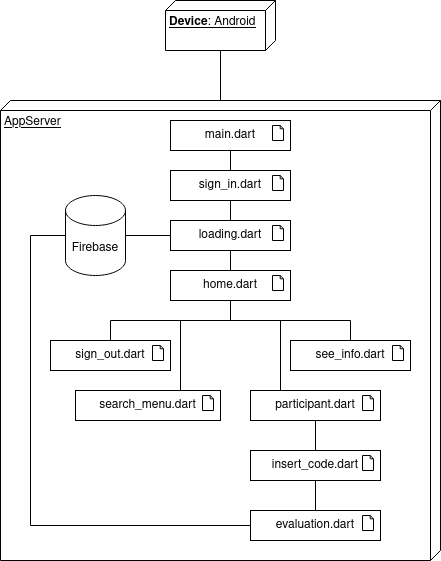

The diagram above was exported from draw.io. Its source (the exported page's mxGraphModel, read from the mxfile embedded in the PNG):
<mxGraphModel dx="4192" dy="1871" grid="1" gridSize="10" guides="1" tooltips="1" connect="1" arrows="1" fold="1" page="1" pageScale="1" pageWidth="850" pageHeight="1100" math="0" shadow="0">
  <root>
    <mxCell id="0" />
    <mxCell id="1" parent="0" />
    <mxCell id="FvM42rF1Z2ahb46T3o1m-13" style="edgeStyle=orthogonalEdgeStyle;rounded=0;orthogonalLoop=1;jettySize=auto;html=1;endArrow=none;endFill=0;" parent="1" source="FvM42rF1Z2ahb46T3o1m-3" target="FvM42rF1Z2ahb46T3o1m-9" edge="1">
      <mxGeometry relative="1" as="geometry" />
    </mxCell>
    <mxCell id="FvM42rF1Z2ahb46T3o1m-3" value="&lt;b&gt;Device&lt;/b&gt;: Android" style="verticalAlign=top;align=left;spacingTop=8;spacingLeft=2;spacingRight=12;shape=cube;size=10;direction=south;fontStyle=4;html=1;" parent="1" vertex="1">
      <mxGeometry x="-2265" y="-980" width="110" height="50" as="geometry" />
    </mxCell>
    <mxCell id="FvM42rF1Z2ahb46T3o1m-9" value="AppServer" style="verticalAlign=top;align=left;spacingTop=8;spacingLeft=2;spacingRight=12;shape=cube;size=10;direction=south;fontStyle=4;html=1;" parent="1" vertex="1">
      <mxGeometry x="-2430" y="-880" width="440" height="460" as="geometry" />
    </mxCell>
    <mxCell id="FvM42rF1Z2ahb46T3o1m-10" value="main.dart" style="html=1;outlineConnect=0;whiteSpace=wrap;shape=mxgraph.archimate.application;appType=artifact" parent="1" vertex="1">
      <mxGeometry x="-2260" y="-860" width="120" height="30" as="geometry" />
    </mxCell>
    <mxCell id="FvM42rF1Z2ahb46T3o1m-20" style="edgeStyle=orthogonalEdgeStyle;rounded=0;orthogonalLoop=1;jettySize=auto;html=1;endArrow=none;endFill=0;" parent="1" source="FvM42rF1Z2ahb46T3o1m-16" target="FvM42rF1Z2ahb46T3o1m-10" edge="1">
      <mxGeometry relative="1" as="geometry" />
    </mxCell>
    <mxCell id="FvM42rF1Z2ahb46T3o1m-21" value="" style="edgeStyle=orthogonalEdgeStyle;rounded=0;orthogonalLoop=1;jettySize=auto;html=1;endArrow=none;endFill=0;" parent="1" source="FvM42rF1Z2ahb46T3o1m-16" target="FvM42rF1Z2ahb46T3o1m-10" edge="1">
      <mxGeometry relative="1" as="geometry" />
    </mxCell>
    <mxCell id="FvM42rF1Z2ahb46T3o1m-16" value="sign_in.dart" style="html=1;outlineConnect=0;whiteSpace=wrap;shape=mxgraph.archimate.application;appType=artifact" parent="1" vertex="1">
      <mxGeometry x="-2260" y="-810" width="120" height="30" as="geometry" />
    </mxCell>
    <mxCell id="FvM42rF1Z2ahb46T3o1m-22" style="edgeStyle=orthogonalEdgeStyle;rounded=0;orthogonalLoop=1;jettySize=auto;html=1;endArrow=none;endFill=0;" parent="1" source="FvM42rF1Z2ahb46T3o1m-19" target="FvM42rF1Z2ahb46T3o1m-16" edge="1">
      <mxGeometry relative="1" as="geometry" />
    </mxCell>
    <mxCell id="FvM42rF1Z2ahb46T3o1m-19" value="loading.dart" style="html=1;outlineConnect=0;whiteSpace=wrap;shape=mxgraph.archimate.application;appType=artifact" parent="1" vertex="1">
      <mxGeometry x="-2260" y="-760" width="120" height="30" as="geometry" />
    </mxCell>
    <mxCell id="FvM42rF1Z2ahb46T3o1m-27" style="edgeStyle=orthogonalEdgeStyle;rounded=0;orthogonalLoop=1;jettySize=auto;html=1;endArrow=none;endFill=0;" parent="1" source="FvM42rF1Z2ahb46T3o1m-23" target="FvM42rF1Z2ahb46T3o1m-19" edge="1">
      <mxGeometry relative="1" as="geometry" />
    </mxCell>
    <mxCell id="FvM42rF1Z2ahb46T3o1m-32" style="edgeStyle=orthogonalEdgeStyle;rounded=0;orthogonalLoop=1;jettySize=auto;html=1;endArrow=none;endFill=0;" parent="1" source="FvM42rF1Z2ahb46T3o1m-23" target="FvM42rF1Z2ahb46T3o1m-31" edge="1">
      <mxGeometry relative="1" as="geometry" />
    </mxCell>
    <mxCell id="FvM42rF1Z2ahb46T3o1m-23" value="home.dart" style="html=1;outlineConnect=0;whiteSpace=wrap;shape=mxgraph.archimate.application;appType=artifact" parent="1" vertex="1">
      <mxGeometry x="-2260" y="-710" width="120" height="30" as="geometry" />
    </mxCell>
    <mxCell id="FvM42rF1Z2ahb46T3o1m-26" style="edgeStyle=orthogonalEdgeStyle;rounded=0;orthogonalLoop=1;jettySize=auto;html=1;endArrow=none;endFill=0;" parent="1" source="FvM42rF1Z2ahb46T3o1m-25" target="FvM42rF1Z2ahb46T3o1m-19" edge="1">
      <mxGeometry relative="1" as="geometry" />
    </mxCell>
    <mxCell id="FvM42rF1Z2ahb46T3o1m-25" value="Firebase" style="shape=cylinder3;whiteSpace=wrap;html=1;boundedLbl=1;backgroundOutline=1;size=15;" parent="1" vertex="1">
      <mxGeometry x="-2365" y="-785" width="60" height="80" as="geometry" />
    </mxCell>
    <mxCell id="FvM42rF1Z2ahb46T3o1m-33" style="edgeStyle=orthogonalEdgeStyle;rounded=0;orthogonalLoop=1;jettySize=auto;html=1;endArrow=none;endFill=0;" parent="1" source="FvM42rF1Z2ahb46T3o1m-30" target="FvM42rF1Z2ahb46T3o1m-23" edge="1">
      <mxGeometry relative="1" as="geometry">
        <Array as="points">
          <mxPoint x="-2250" y="-660" />
          <mxPoint x="-2200" y="-660" />
        </Array>
      </mxGeometry>
    </mxCell>
    <mxCell id="FvM42rF1Z2ahb46T3o1m-30" value="search_menu.dart" style="html=1;outlineConnect=0;whiteSpace=wrap;shape=mxgraph.archimate.application;appType=artifact" parent="1" vertex="1">
      <mxGeometry x="-2355" y="-590" width="145" height="30" as="geometry" />
    </mxCell>
    <mxCell id="FvM42rF1Z2ahb46T3o1m-31" value="sign_out.dart" style="html=1;outlineConnect=0;whiteSpace=wrap;shape=mxgraph.archimate.application;appType=artifact" parent="1" vertex="1">
      <mxGeometry x="-2380" y="-640" width="120" height="30" as="geometry" />
    </mxCell>
    <mxCell id="FvM42rF1Z2ahb46T3o1m-41" style="edgeStyle=orthogonalEdgeStyle;rounded=0;orthogonalLoop=1;jettySize=auto;html=1;endArrow=none;endFill=0;" parent="1" source="FvM42rF1Z2ahb46T3o1m-34" target="FvM42rF1Z2ahb46T3o1m-23" edge="1">
      <mxGeometry relative="1" as="geometry" />
    </mxCell>
    <mxCell id="FvM42rF1Z2ahb46T3o1m-34" value="see_info.dart" style="html=1;outlineConnect=0;whiteSpace=wrap;shape=mxgraph.archimate.application;appType=artifact" parent="1" vertex="1">
      <mxGeometry x="-2140" y="-640" width="120" height="30" as="geometry" />
    </mxCell>
    <mxCell id="FvM42rF1Z2ahb46T3o1m-40" style="edgeStyle=orthogonalEdgeStyle;rounded=0;orthogonalLoop=1;jettySize=auto;html=1;endArrow=none;endFill=0;" parent="1" source="FvM42rF1Z2ahb46T3o1m-39" target="FvM42rF1Z2ahb46T3o1m-23" edge="1">
      <mxGeometry relative="1" as="geometry">
        <Array as="points">
          <mxPoint x="-2150" y="-660" />
          <mxPoint x="-2200" y="-660" />
        </Array>
      </mxGeometry>
    </mxCell>
    <mxCell id="FvM42rF1Z2ahb46T3o1m-46" style="edgeStyle=orthogonalEdgeStyle;rounded=0;orthogonalLoop=1;jettySize=auto;html=1;endArrow=none;endFill=0;" parent="1" source="FvM42rF1Z2ahb46T3o1m-39" target="FvM42rF1Z2ahb46T3o1m-43" edge="1">
      <mxGeometry relative="1" as="geometry" />
    </mxCell>
    <mxCell id="FvM42rF1Z2ahb46T3o1m-39" value="&lt;div&gt;participant.dart&lt;/div&gt;" style="html=1;outlineConnect=0;whiteSpace=wrap;shape=mxgraph.archimate.application;appType=artifact" parent="1" vertex="1">
      <mxGeometry x="-2180" y="-590" width="130" height="30" as="geometry" />
    </mxCell>
    <mxCell id="FvM42rF1Z2ahb46T3o1m-49" style="edgeStyle=orthogonalEdgeStyle;rounded=0;orthogonalLoop=1;jettySize=auto;html=1;endArrow=none;endFill=0;" parent="1" source="FvM42rF1Z2ahb46T3o1m-42" target="FvM42rF1Z2ahb46T3o1m-25" edge="1">
      <mxGeometry relative="1" as="geometry">
        <Array as="points">
          <mxPoint x="-2400" y="-455" />
          <mxPoint x="-2400" y="-745" />
        </Array>
      </mxGeometry>
    </mxCell>
    <mxCell id="FvM42rF1Z2ahb46T3o1m-42" value="&lt;div&gt;evaluation.dart&lt;/div&gt;" style="html=1;outlineConnect=0;whiteSpace=wrap;shape=mxgraph.archimate.application;appType=artifact" parent="1" vertex="1">
      <mxGeometry x="-2180" y="-470" width="130" height="30" as="geometry" />
    </mxCell>
    <mxCell id="FvM42rF1Z2ahb46T3o1m-47" style="edgeStyle=orthogonalEdgeStyle;rounded=0;orthogonalLoop=1;jettySize=auto;html=1;endArrow=none;endFill=0;" parent="1" source="FvM42rF1Z2ahb46T3o1m-43" target="FvM42rF1Z2ahb46T3o1m-42" edge="1">
      <mxGeometry relative="1" as="geometry" />
    </mxCell>
    <mxCell id="FvM42rF1Z2ahb46T3o1m-43" value="&lt;div&gt;insert_code.dart&lt;/div&gt;" style="html=1;outlineConnect=0;whiteSpace=wrap;shape=mxgraph.archimate.application;appType=artifact" parent="1" vertex="1">
      <mxGeometry x="-2180" y="-530" width="130" height="30" as="geometry" />
    </mxCell>
  </root>
</mxGraphModel>